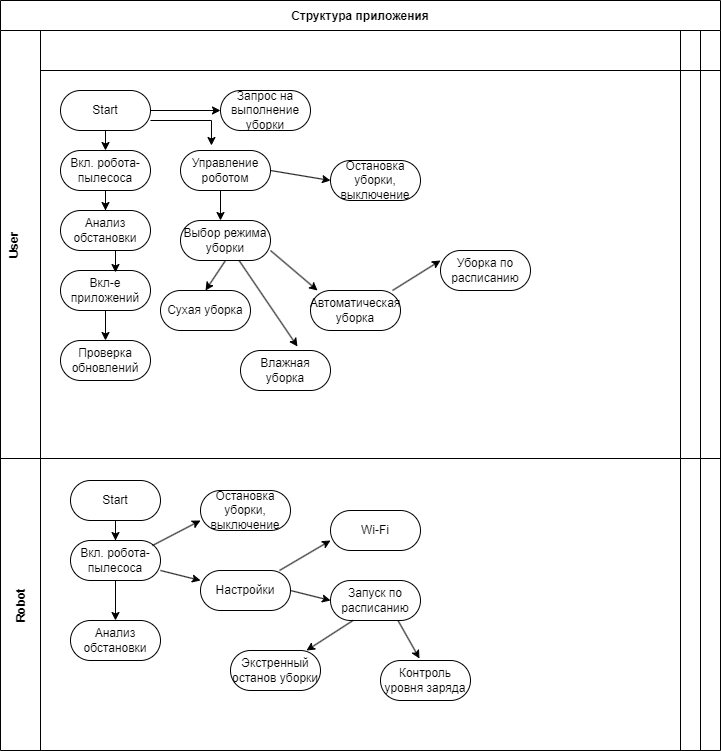

The diagram above was exported from draw.io. Its source (the exported page's mxGraphModel, read from the mxfile embedded in the PNG):
<mxGraphModel dx="1146" dy="761" grid="1" gridSize="10" guides="1" tooltips="1" connect="1" arrows="1" fold="1" page="1" pageScale="1" pageWidth="850" pageHeight="1100" math="0" shadow="0">
  <root>
    <mxCell id="0" />
    <mxCell id="1" parent="0" />
    <mxCell id="3nuBFxr9cyL0pnOWT2aG-1" value="Структура приложения" style="shape=table;childLayout=tableLayout;startSize=30;collapsible=0;recursiveResize=0;expand=0;fillColor=none;fontStyle=1" parent="1" vertex="1">
      <mxGeometry x="20" y="20" width="720" height="750" as="geometry" />
    </mxCell>
    <mxCell id="3nuBFxr9cyL0pnOWT2aG-3" value="User&#10;" style="shape=tableRow;horizontal=0;swimlaneHead=0;swimlaneBody=0;top=0;left=0;bottom=0;right=0;fillColor=none;points=[[0,0.5],[1,0.5]];portConstraint=eastwest;startSize=40;collapsible=0;recursiveResize=0;expand=0;fontStyle=1;" parent="3nuBFxr9cyL0pnOWT2aG-1" vertex="1">
      <mxGeometry y="30" width="720" height="428" as="geometry" />
    </mxCell>
    <mxCell id="3nuBFxr9cyL0pnOWT2aG-4" value="" style="swimlane;swimlaneHead=0;swimlaneBody=0;connectable=0;fillColor=none;startSize=40;collapsible=0;recursiveResize=0;expand=0;fontStyle=1;" parent="3nuBFxr9cyL0pnOWT2aG-3" vertex="1">
      <mxGeometry x="40" width="640" height="428" as="geometry">
        <mxRectangle width="640" height="428" as="alternateBounds" />
      </mxGeometry>
    </mxCell>
    <mxCell id="3nuBFxr9cyL0pnOWT2aG-5" style="edgeStyle=orthogonalEdgeStyle;rounded=0;orthogonalLoop=1;jettySize=auto;html=1;" parent="3nuBFxr9cyL0pnOWT2aG-4" source="3nuBFxr9cyL0pnOWT2aG-6" edge="1">
      <mxGeometry relative="1" as="geometry">
        <mxPoint x="65" y="120" as="targetPoint" />
      </mxGeometry>
    </mxCell>
    <mxCell id="--Pn0QB4rwqAtQZEn9uE-3" value="" style="edgeStyle=orthogonalEdgeStyle;rounded=0;orthogonalLoop=1;jettySize=auto;html=1;exitX=0.5;exitY=1;exitDx=0;exitDy=0;exitPerimeter=0;" edge="1" parent="3nuBFxr9cyL0pnOWT2aG-4" source="TvqCWps1MfgRztpkf7lA-1" target="--Pn0QB4rwqAtQZEn9uE-1">
      <mxGeometry relative="1" as="geometry" />
    </mxCell>
    <mxCell id="3nuBFxr9cyL0pnOWT2aG-6" value="Start" style="rounded=1;whiteSpace=wrap;html=1;arcSize=50;" parent="3nuBFxr9cyL0pnOWT2aG-4" vertex="1">
      <mxGeometry x="20" y="60" width="90" height="40" as="geometry" />
    </mxCell>
    <mxCell id="TvqCWps1MfgRztpkf7lA-1" value="Вкл. робота-пылесоса" style="rounded=1;whiteSpace=wrap;html=1;arcSize=50;" parent="3nuBFxr9cyL0pnOWT2aG-4" vertex="1">
      <mxGeometry x="20" y="120" width="90" height="40" as="geometry" />
    </mxCell>
    <mxCell id="--Pn0QB4rwqAtQZEn9uE-1" value="Анализ обстановки" style="rounded=1;whiteSpace=wrap;html=1;arcSize=50;" vertex="1" parent="3nuBFxr9cyL0pnOWT2aG-4">
      <mxGeometry x="20" y="180" width="90" height="40" as="geometry" />
    </mxCell>
    <mxCell id="--Pn0QB4rwqAtQZEn9uE-14" value="Вкл-е приложений" style="rounded=1;whiteSpace=wrap;html=1;arcSize=50;" vertex="1" parent="3nuBFxr9cyL0pnOWT2aG-4">
      <mxGeometry x="20" y="240" width="90" height="40" as="geometry" />
    </mxCell>
    <mxCell id="--Pn0QB4rwqAtQZEn9uE-15" value="" style="edgeStyle=orthogonalEdgeStyle;rounded=0;orthogonalLoop=1;jettySize=auto;html=1;entryX=0.611;entryY=0.05;entryDx=0;entryDy=0;entryPerimeter=0;" edge="1" parent="3nuBFxr9cyL0pnOWT2aG-4" target="--Pn0QB4rwqAtQZEn9uE-14">
      <mxGeometry relative="1" as="geometry">
        <mxPoint x="75" y="220" as="sourcePoint" />
        <mxPoint x="75" y="190" as="targetPoint" />
        <Array as="points" />
      </mxGeometry>
    </mxCell>
    <mxCell id="--Pn0QB4rwqAtQZEn9uE-17" value="Проверка обновлений" style="rounded=1;whiteSpace=wrap;html=1;arcSize=50;" vertex="1" parent="3nuBFxr9cyL0pnOWT2aG-4">
      <mxGeometry x="20" y="310" width="90" height="40" as="geometry" />
    </mxCell>
    <mxCell id="--Pn0QB4rwqAtQZEn9uE-20" value="" style="edgeStyle=orthogonalEdgeStyle;rounded=0;orthogonalLoop=1;jettySize=auto;html=1;entryX=0.5;entryY=0;entryDx=0;entryDy=0;" edge="1" parent="3nuBFxr9cyL0pnOWT2aG-4" target="--Pn0QB4rwqAtQZEn9uE-17">
      <mxGeometry relative="1" as="geometry">
        <mxPoint x="65" y="280" as="sourcePoint" />
        <mxPoint x="75" y="190" as="targetPoint" />
      </mxGeometry>
    </mxCell>
    <mxCell id="--Pn0QB4rwqAtQZEn9uE-23" value="" style="edgeStyle=orthogonalEdgeStyle;rounded=0;orthogonalLoop=1;jettySize=auto;html=1;exitX=1;exitY=0.5;exitDx=0;exitDy=0;" edge="1" parent="3nuBFxr9cyL0pnOWT2aG-4" source="3nuBFxr9cyL0pnOWT2aG-6" target="--Pn0QB4rwqAtQZEn9uE-21">
      <mxGeometry relative="1" as="geometry">
        <mxPoint x="180" y="80" as="sourcePoint" />
      </mxGeometry>
    </mxCell>
    <mxCell id="--Pn0QB4rwqAtQZEn9uE-21" value="Запрос на выполнение уборки" style="rounded=1;whiteSpace=wrap;html=1;arcSize=50;" vertex="1" parent="3nuBFxr9cyL0pnOWT2aG-4">
      <mxGeometry x="180" y="60" width="90" height="40" as="geometry" />
    </mxCell>
    <mxCell id="--Pn0QB4rwqAtQZEn9uE-40" value="Управление роботом" style="rounded=1;whiteSpace=wrap;html=1;arcSize=50;" vertex="1" parent="3nuBFxr9cyL0pnOWT2aG-4">
      <mxGeometry x="140" y="120" width="90" height="40" as="geometry" />
    </mxCell>
    <mxCell id="--Pn0QB4rwqAtQZEn9uE-41" value="" style="edgeStyle=orthogonalEdgeStyle;rounded=0;orthogonalLoop=1;jettySize=auto;html=1;exitX=1;exitY=0.75;exitDx=0;exitDy=0;entryX=0.344;entryY=-0.125;entryDx=0;entryDy=0;entryPerimeter=0;" edge="1" parent="3nuBFxr9cyL0pnOWT2aG-4" source="3nuBFxr9cyL0pnOWT2aG-6" target="--Pn0QB4rwqAtQZEn9uE-40">
      <mxGeometry relative="1" as="geometry">
        <mxPoint x="120" y="90" as="sourcePoint" />
        <mxPoint x="190" y="90" as="targetPoint" />
      </mxGeometry>
    </mxCell>
    <mxCell id="--Pn0QB4rwqAtQZEn9uE-42" value="Выбор режима уборки" style="rounded=1;whiteSpace=wrap;html=1;arcSize=50;" vertex="1" parent="3nuBFxr9cyL0pnOWT2aG-4">
      <mxGeometry x="140" y="190" width="90" height="40" as="geometry" />
    </mxCell>
    <mxCell id="--Pn0QB4rwqAtQZEn9uE-43" value="Остановка уборки, выключение" style="rounded=1;whiteSpace=wrap;html=1;arcSize=50;" vertex="1" parent="3nuBFxr9cyL0pnOWT2aG-4">
      <mxGeometry x="290" y="130" width="90" height="40" as="geometry" />
    </mxCell>
    <mxCell id="--Pn0QB4rwqAtQZEn9uE-44" value="" style="edgeStyle=orthogonalEdgeStyle;rounded=0;orthogonalLoop=1;jettySize=auto;html=1;exitX=0.5;exitY=1;exitDx=0;exitDy=0;" edge="1" parent="3nuBFxr9cyL0pnOWT2aG-4" source="--Pn0QB4rwqAtQZEn9uE-40">
      <mxGeometry relative="1" as="geometry">
        <mxPoint x="75" y="170" as="sourcePoint" />
        <mxPoint x="180" y="190" as="targetPoint" />
        <Array as="points">
          <mxPoint x="180" y="160" />
        </Array>
      </mxGeometry>
    </mxCell>
    <mxCell id="--Pn0QB4rwqAtQZEn9uE-71" value="" style="endArrow=classic;html=1;rounded=0;exitX=1;exitY=0.5;exitDx=0;exitDy=0;entryX=0;entryY=0.5;entryDx=0;entryDy=0;" edge="1" parent="3nuBFxr9cyL0pnOWT2aG-4" source="--Pn0QB4rwqAtQZEn9uE-40" target="--Pn0QB4rwqAtQZEn9uE-43">
      <mxGeometry width="50" height="50" relative="1" as="geometry">
        <mxPoint x="500" y="160" as="sourcePoint" />
        <mxPoint x="550" y="110" as="targetPoint" />
      </mxGeometry>
    </mxCell>
    <mxCell id="--Pn0QB4rwqAtQZEn9uE-72" value="Сухая уборка" style="rounded=1;whiteSpace=wrap;html=1;arcSize=50;" vertex="1" parent="3nuBFxr9cyL0pnOWT2aG-4">
      <mxGeometry x="120" y="260" width="90" height="40" as="geometry" />
    </mxCell>
    <mxCell id="--Pn0QB4rwqAtQZEn9uE-73" value="Автоматическая уборка" style="rounded=1;whiteSpace=wrap;html=1;arcSize=50;" vertex="1" parent="3nuBFxr9cyL0pnOWT2aG-4">
      <mxGeometry x="270" y="260" width="90" height="40" as="geometry" />
    </mxCell>
    <mxCell id="--Pn0QB4rwqAtQZEn9uE-74" value="Влажная уборка" style="rounded=1;whiteSpace=wrap;html=1;arcSize=50;" vertex="1" parent="3nuBFxr9cyL0pnOWT2aG-4">
      <mxGeometry x="200" y="320" width="90" height="40" as="geometry" />
    </mxCell>
    <mxCell id="--Pn0QB4rwqAtQZEn9uE-75" value="Уборка по расписанию" style="rounded=1;whiteSpace=wrap;html=1;arcSize=50;" vertex="1" parent="3nuBFxr9cyL0pnOWT2aG-4">
      <mxGeometry x="400" y="220" width="90" height="40" as="geometry" />
    </mxCell>
    <mxCell id="--Pn0QB4rwqAtQZEn9uE-76" value="" style="endArrow=classic;html=1;rounded=0;exitX=0.5;exitY=1;exitDx=0;exitDy=0;entryX=0.5;entryY=0;entryDx=0;entryDy=0;" edge="1" parent="3nuBFxr9cyL0pnOWT2aG-4" source="--Pn0QB4rwqAtQZEn9uE-42" target="--Pn0QB4rwqAtQZEn9uE-72">
      <mxGeometry width="50" height="50" relative="1" as="geometry">
        <mxPoint x="500" y="160" as="sourcePoint" />
        <mxPoint x="550" y="110" as="targetPoint" />
      </mxGeometry>
    </mxCell>
    <mxCell id="--Pn0QB4rwqAtQZEn9uE-77" value="" style="endArrow=classic;html=1;rounded=0;entryX=0.633;entryY=-0.1;entryDx=0;entryDy=0;entryPerimeter=0;" edge="1" parent="3nuBFxr9cyL0pnOWT2aG-4" source="--Pn0QB4rwqAtQZEn9uE-42" target="--Pn0QB4rwqAtQZEn9uE-74">
      <mxGeometry width="50" height="50" relative="1" as="geometry">
        <mxPoint x="500" y="160" as="sourcePoint" />
        <mxPoint x="550" y="110" as="targetPoint" />
      </mxGeometry>
    </mxCell>
    <mxCell id="--Pn0QB4rwqAtQZEn9uE-78" value="" style="endArrow=classic;html=1;rounded=0;exitX=1;exitY=0.75;exitDx=0;exitDy=0;entryX=0.078;entryY=0;entryDx=0;entryDy=0;entryPerimeter=0;" edge="1" parent="3nuBFxr9cyL0pnOWT2aG-4" source="--Pn0QB4rwqAtQZEn9uE-42" target="--Pn0QB4rwqAtQZEn9uE-73">
      <mxGeometry width="50" height="50" relative="1" as="geometry">
        <mxPoint x="500" y="160" as="sourcePoint" />
        <mxPoint x="550" y="110" as="targetPoint" />
      </mxGeometry>
    </mxCell>
    <mxCell id="--Pn0QB4rwqAtQZEn9uE-79" value="" style="endArrow=classic;html=1;rounded=0;exitX=0.911;exitY=0;exitDx=0;exitDy=0;entryX=0;entryY=0.25;entryDx=0;entryDy=0;exitPerimeter=0;" edge="1" parent="3nuBFxr9cyL0pnOWT2aG-4" source="--Pn0QB4rwqAtQZEn9uE-73" target="--Pn0QB4rwqAtQZEn9uE-75">
      <mxGeometry width="50" height="50" relative="1" as="geometry">
        <mxPoint x="500" y="160" as="sourcePoint" />
        <mxPoint x="550" y="110" as="targetPoint" />
      </mxGeometry>
    </mxCell>
    <mxCell id="3nuBFxr9cyL0pnOWT2aG-8" value="" style="swimlane;swimlaneHead=0;swimlaneBody=0;connectable=0;fillColor=none;startSize=40;collapsible=0;recursiveResize=0;expand=0;fontStyle=1;" parent="3nuBFxr9cyL0pnOWT2aG-3" vertex="1">
      <mxGeometry x="680" width="20" height="428" as="geometry">
        <mxRectangle width="20" height="428" as="alternateBounds" />
      </mxGeometry>
    </mxCell>
    <mxCell id="3nuBFxr9cyL0pnOWT2aG-11" value="" style="swimlane;swimlaneHead=0;swimlaneBody=0;connectable=0;fillColor=none;startSize=40;collapsible=0;recursiveResize=0;expand=0;fontStyle=1;" parent="3nuBFxr9cyL0pnOWT2aG-3" vertex="1">
      <mxGeometry x="700" width="20" height="428" as="geometry">
        <mxRectangle width="20" height="428" as="alternateBounds" />
      </mxGeometry>
    </mxCell>
    <mxCell id="3nuBFxr9cyL0pnOWT2aG-15" value="Robot" style="shape=tableRow;horizontal=0;swimlaneHead=0;swimlaneBody=0;top=0;left=0;bottom=0;right=0;fillColor=none;points=[[0,0.5],[1,0.5]];portConstraint=eastwest;startSize=40;collapsible=0;recursiveResize=0;expand=0;fontStyle=1;" parent="3nuBFxr9cyL0pnOWT2aG-1" vertex="1">
      <mxGeometry y="458" width="720" height="292" as="geometry" />
    </mxCell>
    <mxCell id="3nuBFxr9cyL0pnOWT2aG-16" value="" style="swimlane;swimlaneHead=0;swimlaneBody=0;connectable=0;fillColor=none;startSize=0;collapsible=0;recursiveResize=0;expand=0;fontStyle=1;" parent="3nuBFxr9cyL0pnOWT2aG-15" vertex="1">
      <mxGeometry x="40" width="640" height="292" as="geometry">
        <mxRectangle width="640" height="292" as="alternateBounds" />
      </mxGeometry>
    </mxCell>
    <mxCell id="3nuBFxr9cyL0pnOWT2aG-14" value="Start" style="rounded=1;whiteSpace=wrap;html=1;arcSize=50;" parent="3nuBFxr9cyL0pnOWT2aG-16" vertex="1">
      <mxGeometry x="30" y="22" width="90" height="40" as="geometry" />
    </mxCell>
    <mxCell id="--Pn0QB4rwqAtQZEn9uE-81" value="Вкл. робота-пылесоса" style="rounded=1;whiteSpace=wrap;html=1;arcSize=50;" vertex="1" parent="3nuBFxr9cyL0pnOWT2aG-16">
      <mxGeometry x="30" y="82" width="90" height="40" as="geometry" />
    </mxCell>
    <mxCell id="--Pn0QB4rwqAtQZEn9uE-82" style="edgeStyle=orthogonalEdgeStyle;rounded=0;orthogonalLoop=1;jettySize=auto;html=1;exitX=0.5;exitY=1;exitDx=0;exitDy=0;" edge="1" parent="3nuBFxr9cyL0pnOWT2aG-16" source="3nuBFxr9cyL0pnOWT2aG-14" target="--Pn0QB4rwqAtQZEn9uE-81">
      <mxGeometry relative="1" as="geometry">
        <mxPoint x="75" y="-298" as="targetPoint" />
        <mxPoint x="75" y="-318" as="sourcePoint" />
      </mxGeometry>
    </mxCell>
    <mxCell id="--Pn0QB4rwqAtQZEn9uE-85" value="Остановка уборки, выключение" style="rounded=1;whiteSpace=wrap;html=1;arcSize=50;" vertex="1" parent="3nuBFxr9cyL0pnOWT2aG-16">
      <mxGeometry x="160" y="32" width="90" height="40" as="geometry" />
    </mxCell>
    <mxCell id="--Pn0QB4rwqAtQZEn9uE-86" value="Wi-Fi" style="rounded=1;whiteSpace=wrap;html=1;arcSize=50;" vertex="1" parent="3nuBFxr9cyL0pnOWT2aG-16">
      <mxGeometry x="290" y="52" width="90" height="40" as="geometry" />
    </mxCell>
    <mxCell id="--Pn0QB4rwqAtQZEn9uE-87" value="Настройки" style="rounded=1;whiteSpace=wrap;html=1;arcSize=50;" vertex="1" parent="3nuBFxr9cyL0pnOWT2aG-16">
      <mxGeometry x="160" y="112" width="90" height="40" as="geometry" />
    </mxCell>
    <mxCell id="--Pn0QB4rwqAtQZEn9uE-150" value="" style="endArrow=classic;html=1;rounded=0;exitX=1;exitY=0.75;exitDx=0;exitDy=0;entryX=0;entryY=0.25;entryDx=0;entryDy=0;" edge="1" parent="3nuBFxr9cyL0pnOWT2aG-16" source="--Pn0QB4rwqAtQZEn9uE-81" target="--Pn0QB4rwqAtQZEn9uE-87">
      <mxGeometry width="50" height="50" relative="1" as="geometry">
        <mxPoint x="500" y="72" as="sourcePoint" />
        <mxPoint x="550" y="22" as="targetPoint" />
      </mxGeometry>
    </mxCell>
    <mxCell id="--Pn0QB4rwqAtQZEn9uE-151" value="" style="endArrow=classic;html=1;rounded=0;exitX=0.911;exitY=0.125;exitDx=0;exitDy=0;entryX=0;entryY=0.75;entryDx=0;entryDy=0;exitPerimeter=0;" edge="1" parent="3nuBFxr9cyL0pnOWT2aG-16" source="--Pn0QB4rwqAtQZEn9uE-81" target="--Pn0QB4rwqAtQZEn9uE-85">
      <mxGeometry width="50" height="50" relative="1" as="geometry">
        <mxPoint x="500" y="72" as="sourcePoint" />
        <mxPoint x="550" y="22" as="targetPoint" />
      </mxGeometry>
    </mxCell>
    <mxCell id="--Pn0QB4rwqAtQZEn9uE-152" value="Запуск по расписанию" style="rounded=1;whiteSpace=wrap;html=1;arcSize=50;" vertex="1" parent="3nuBFxr9cyL0pnOWT2aG-16">
      <mxGeometry x="290" y="122" width="90" height="40" as="geometry" />
    </mxCell>
    <mxCell id="--Pn0QB4rwqAtQZEn9uE-153" value="" style="endArrow=classic;html=1;rounded=0;entryX=0;entryY=0.75;entryDx=0;entryDy=0;" edge="1" parent="3nuBFxr9cyL0pnOWT2aG-16" source="--Pn0QB4rwqAtQZEn9uE-87" target="--Pn0QB4rwqAtQZEn9uE-86">
      <mxGeometry width="50" height="50" relative="1" as="geometry">
        <mxPoint x="500" y="-28" as="sourcePoint" />
        <mxPoint x="550" y="-78" as="targetPoint" />
      </mxGeometry>
    </mxCell>
    <mxCell id="--Pn0QB4rwqAtQZEn9uE-154" value="" style="endArrow=classic;html=1;rounded=0;exitX=1;exitY=0.5;exitDx=0;exitDy=0;entryX=0;entryY=0.5;entryDx=0;entryDy=0;" edge="1" parent="3nuBFxr9cyL0pnOWT2aG-16" source="--Pn0QB4rwqAtQZEn9uE-87" target="--Pn0QB4rwqAtQZEn9uE-152">
      <mxGeometry width="50" height="50" relative="1" as="geometry">
        <mxPoint x="500" y="-28" as="sourcePoint" />
        <mxPoint x="550" y="-78" as="targetPoint" />
      </mxGeometry>
    </mxCell>
    <mxCell id="--Pn0QB4rwqAtQZEn9uE-155" value="Экстренный останов уборки" style="rounded=1;whiteSpace=wrap;html=1;arcSize=50;" vertex="1" parent="3nuBFxr9cyL0pnOWT2aG-16">
      <mxGeometry x="190" y="192" width="90" height="40" as="geometry" />
    </mxCell>
    <mxCell id="--Pn0QB4rwqAtQZEn9uE-156" value="" style="endArrow=classic;html=1;rounded=0;exitX=0.25;exitY=1;exitDx=0;exitDy=0;" edge="1" parent="3nuBFxr9cyL0pnOWT2aG-16" source="--Pn0QB4rwqAtQZEn9uE-152" target="--Pn0QB4rwqAtQZEn9uE-155">
      <mxGeometry width="50" height="50" relative="1" as="geometry">
        <mxPoint x="500" y="-28" as="sourcePoint" />
        <mxPoint x="550" y="-78" as="targetPoint" />
      </mxGeometry>
    </mxCell>
    <mxCell id="--Pn0QB4rwqAtQZEn9uE-157" value="Контроль уровня заряда" style="rounded=1;whiteSpace=wrap;html=1;arcSize=50;" vertex="1" parent="3nuBFxr9cyL0pnOWT2aG-16">
      <mxGeometry x="340" y="202" width="90" height="40" as="geometry" />
    </mxCell>
    <mxCell id="--Pn0QB4rwqAtQZEn9uE-158" value="" style="endArrow=classic;html=1;rounded=0;exitX=0.75;exitY=1;exitDx=0;exitDy=0;entryX=0.433;entryY=-0.05;entryDx=0;entryDy=0;entryPerimeter=0;" edge="1" parent="3nuBFxr9cyL0pnOWT2aG-16" source="--Pn0QB4rwqAtQZEn9uE-152" target="--Pn0QB4rwqAtQZEn9uE-157">
      <mxGeometry width="50" height="50" relative="1" as="geometry">
        <mxPoint x="500" y="-28" as="sourcePoint" />
        <mxPoint x="550" y="-78" as="targetPoint" />
      </mxGeometry>
    </mxCell>
    <mxCell id="3nuBFxr9cyL0pnOWT2aG-18" value="" style="swimlane;swimlaneHead=0;swimlaneBody=0;connectable=0;fillColor=none;startSize=0;collapsible=0;recursiveResize=0;expand=0;fontStyle=1;" parent="3nuBFxr9cyL0pnOWT2aG-15" vertex="1">
      <mxGeometry x="680" width="20" height="292" as="geometry">
        <mxRectangle width="20" height="292" as="alternateBounds" />
      </mxGeometry>
    </mxCell>
    <mxCell id="3nuBFxr9cyL0pnOWT2aG-23" value="" style="swimlane;swimlaneHead=0;swimlaneBody=0;connectable=0;fillColor=none;startSize=0;collapsible=0;recursiveResize=0;expand=0;fontStyle=1;" parent="3nuBFxr9cyL0pnOWT2aG-15" vertex="1">
      <mxGeometry x="700" width="20" height="292" as="geometry">
        <mxRectangle width="20" height="292" as="alternateBounds" />
      </mxGeometry>
    </mxCell>
    <mxCell id="--Pn0QB4rwqAtQZEn9uE-84" value="Анализ обстановки" style="rounded=1;whiteSpace=wrap;html=1;arcSize=50;" vertex="1" parent="1">
      <mxGeometry x="90" y="640" width="90" height="40" as="geometry" />
    </mxCell>
    <mxCell id="--Pn0QB4rwqAtQZEn9uE-149" value="" style="endArrow=classic;html=1;rounded=0;exitX=0.5;exitY=1;exitDx=0;exitDy=0;entryX=0.5;entryY=0;entryDx=0;entryDy=0;" edge="1" parent="1" source="--Pn0QB4rwqAtQZEn9uE-81" target="--Pn0QB4rwqAtQZEn9uE-84">
      <mxGeometry width="50" height="50" relative="1" as="geometry">
        <mxPoint x="560" y="550" as="sourcePoint" />
        <mxPoint x="610" y="500" as="targetPoint" />
      </mxGeometry>
    </mxCell>
  </root>
</mxGraphModel>